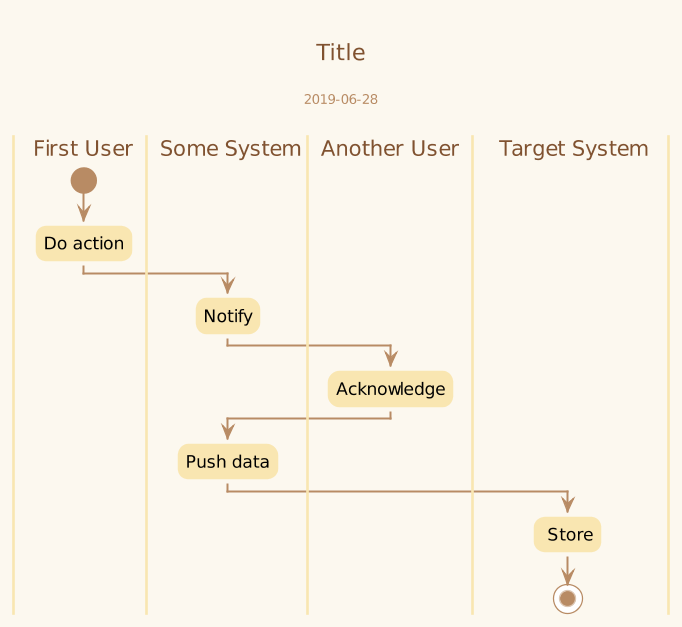

The diagram above was rendered by PlantUML. Its source (embedded in the PNG):
@startuml
scale 1000 width
scale 600 height

skinparam {
backgroundColor #fcf8ef
fontName Nunito-Semibold
fontSize 13
roundCorner 6
dpi 300
shadowing false
titleFontName Nunito-Bold
titleFontColor #805230
titleFontSize 17
}

skinparam activity {
  backgroundColor #f9e6b1
  borderColor #fcf8ef
  borderThickness 8
  diamondBorderColor #f9e6b1
  diamondBackgroundColor #f9e6b1
  diamondFontName Nunito-Semibold
  diamondFontSize 12
  fontName Nunito-SemiBold
  fontSize 13
  startColor #b88b64
  endColor #b88b64
}

skinparam actor {
  FontName Nunito Light
  FontSize 13
}

skinparam arrow {
  color #b88b64
  FontName Nunito-Semibold
  FontSize 13
}

skinparam note {
  FontName Nunito
  FontSize 13
  BorderColor #bbb
}

skinparam footer {
  FontName Nunito
  FontSize 14
  FontColor DimGrey
}

skinparam sequence {
  actorBorderThickness 1.2
  backgroundColor #fcf8ef
  boxBorderColor #eee
  boxBackgroundColor red
  participantBorderThickness 1.2
  LifeLineBorderColor #ccc
  ParticipantFontName Nunito
  ParticipantFontSize 12
  DividerBorderColor #eee
  DividerBackgroundColor #fff
  DividerFontName Deutsche Bank Display
  DividerFontSize 14
  DividerFontStyle Light
  TitleFontName Deutsche Bank Display
  TitleFontStyle Light
  TitleFontSize 14
}

skinparam swimlane {
  borderColor #f9e6b1
  titleFontName Nunito-Semibold
  titleFontColor #805230
  titleFontSize 16
}
 

title

Title

<font size="10" color="#b88b64">2019-06-28</font>

endtitle


| First User |
start
:Do action;
| Some System|
:Notify;
| Another User |
:Acknowledge;
| Some System|
:Push data;
|   Target System |
: Store;
 

stop
@enduml